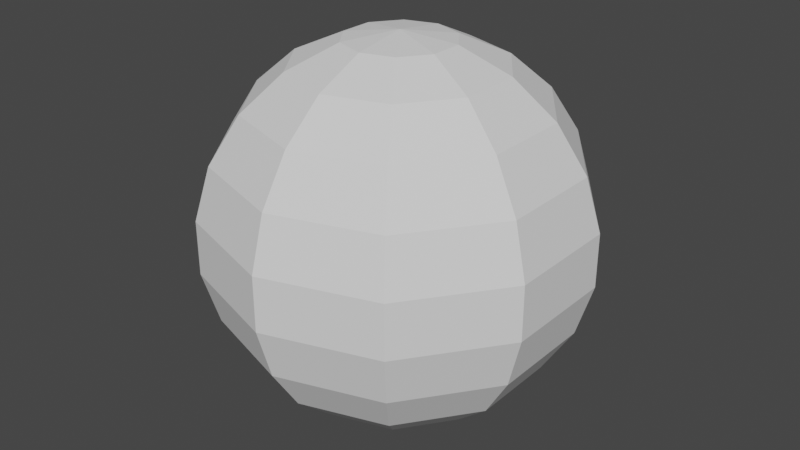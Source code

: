# Source: selection.blend  (saved by Blender 2.82.7; exported with 4.5.12 LTS)
import bpy
from mathutils import Matrix  # noqa: F401  (used for matrix-valued properties, if any)

bpy.ops.wm.read_factory_settings(use_empty=True)
scene = bpy.context.scene
scene.name = 'Scene'

# ---- collections
col_collection = bpy.data.collections.new('Collection'); scene.collection.children.link(col_collection)

# ---- world
world_world = bpy.data.worlds.new('World'); scene.world = world_world
world_world.use_nodes = True; world_world.node_tree.nodes.clear()
_N = world_world.node_tree.nodes; _L = world_world.node_tree.links
n0 = _N.new('ShaderNodeOutputWorld'); n0.name = 'World Output'; n0.location = (300, 300)
n1 = _N.new('ShaderNodeBackground'); n1.name = 'Background'; n1.location = (10, 300)
n1.inputs[0].default_value = (0.05088, 0.05088, 0.05088, 1.0)
_L.new(n1.outputs[0], n0.inputs[0])
n0.is_active_output = True
world_world.color = (0.05088, 0.05088, 0.05088)
world_world.use_sun_shadow = False
world_world.sun_shadow_jitter_overblur = 0.0

# ---- meshes
me_sphere_004 = bpy.data.meshes.new('Sphere.004')
me_sphere_004.from_pydata([(0.4442, 0.6114, -0.6549), (0.3178, 0.4374, -0.8413), (0.1656, 0.2279, -0.9595), (0.7188, 0.2335, -0.6549), (0.5142, 0.1671, -0.8413), (0.2679, 0.08706, -0.9595), (0.7188, -0.2335, -0.6549), (0.5142, -0.1671, -0.8413), (0.2679, -0.08706, -0.9595), (0.4442, -0.6114, -0.6549), (0.3178, -0.4374, -0.8413), (0.1656, -0.2279, -0.9595), (6.026e-08, -0.7557, -0.6549), (3.046e-08, -0.5406, -0.8413), (1.556e-08, -0.2817, -0.9595), (-0.4442, -0.6114, -0.6549), (-0.3178, -0.4374, -0.8413), (-0.1656, -0.2279, -0.9595), (-0.7188, -0.2335, -0.6549), (-0.5142, -0.1671, -0.8413), (-0.2679, -0.08706, -0.9595), (-0.7188, 0.2335, -0.6549), (-0.5142, 0.1671, -0.8413), (-0.2679, 0.08706, -0.9595), (-0.4442, 0.6114, -0.6549), (-0.3178, 0.4374, -0.8413), (-0.1656, 0.2279, -0.9595), (-1.484e-07, 0.7557, -0.6549), (-2.915e-08, 0.5406, -0.8413), (-5.895e-08, 0.2817, -0.9595), (0.0, 1.51e-07, -1.0)], [], [(30, 29, 2), (28, 27, 0, 1), (29, 28, 1, 2), (2, 1, 4, 5), (30, 2, 5), (1, 0, 3, 4), (30, 5, 8), (4, 3, 6, 7), (5, 4, 7, 8), (7, 6, 9, 10), (8, 7, 10, 11), (30, 8, 11), (10, 9, 12, 13), (11, 10, 13, 14), (30, 11, 14), (14, 13, 16, 17), (30, 14, 17), (13, 12, 15, 16), (30, 17, 20), (16, 15, 18, 19), (17, 16, 19, 20), (30, 20, 23), (19, 18, 21, 22), (20, 19, 22, 23), (22, 21, 24, 25), (23, 22, 25, 26), (30, 23, 26), (26, 25, 28, 29), (30, 26, 29), (25, 24, 27, 28)])
_uv = me_sphere_004.uv_layers.new(name='UVMap')
_uv.uv.foreach_set('vector', [0.65, 0.0, 0.7, 0.09091, 0.6, 0.09091, 0.7, 0.1818, 0.7, 0.2727, 0.6, 0.2727, 0.6, 0.1818, 0.7, 0.09091, 0.7, 0.1818, 0.6, 0.1818, 0.6, 0.09091, 0.6, 0.09091, 0.6, 0.1818, 0.5, 0.1818, 0.5, 0.09091, 0.55, 0.0, 0.6, 0.09091, 0.5, 0.09091, 0.6, 0.1818, 0.6, 0.2727, 0.5, 0.2727, 0.5, 0.1818, 0.45, 0.0, 0.5, 0.09091, 0.4, 0.09091, 0.5, 0.1818, 0.5, 0.2727, 0.4, 0.2727, 0.4, 0.1818, 0.5, 0.09091, 0.5, 0.1818, 0.4, 0.1818, 0.4, 0.09091, 0.4, 0.1818, 0.4, 0.2727, 0.3, 0.2727, 0.3, 0.1818, 0.4, 0.09091, 0.4, 0.1818, 0.3, 0.1818, 0.3, 0.09091, 0.35, 0.0, 0.4, 0.09091, 0.3, 0.09091, 0.3, 0.1818, 0.3, 0.2727, 0.2, 0.2727, 0.2, 0.1818, 0.3, 0.09091, 0.3, 0.1818, 0.2, 0.1818, 0.2, 0.09091, 0.25, 0.0, 0.3, 0.09091, 0.2, 0.09091, 0.2, 0.09091, 0.2, 0.1818, 0.1, 0.1818, 0.1, 0.09091, 0.15, 0.0, 0.2, 0.09091, 0.1, 0.09091, 0.2, 0.1818, 0.2, 0.2727, 0.1, 0.2727, 0.1, 0.1818, 0.05, 0.0, 0.1, 0.09091, 0.0, 0.09091, 0.1, 0.1818, 0.1, 0.2727, 5.96e-08, 0.2727, 2.98e-08, 0.1818, 0.1, 0.09091, 0.1, 0.1818, 2.98e-08, 0.1818, 0.0, 0.09091, 0.95, 0.0, 1.0, 0.09091, 0.9, 0.09091, 1.0, 0.1818, 1.0, 0.2727, 0.9, 0.2727, 0.9, 0.1818, 1.0, 0.09091, 1.0, 0.1818, 0.9, 0.1818, 0.9, 0.09091, 0.9, 0.1818, 0.9, 0.2727, 0.8, 0.2727, 0.8, 0.1818, 0.9, 0.09091, 0.9, 0.1818, 0.8, 0.1818, 0.8, 0.09091, 0.85, 0.0, 0.9, 0.09091, 0.8, 0.09091, 0.8, 0.09091, 0.8, 0.1818, 0.7, 0.1818, 0.7, 0.09091, 0.75, 0.0, 0.8, 0.09091, 0.7, 0.09091, 0.8, 0.1818, 0.8, 0.2727, 0.7, 0.2727, 0.7, 0.1818])
me_sphere_004.use_remesh_fix_poles = True
me_sphere_004.use_remesh_preserve_attributes = False
me_sphere_004.use_mirror_vertex_groups = False
me_sphere_004.update()
me_sphere_005 = bpy.data.meshes.new('Sphere.005')
me_sphere_005.from_pydata([(-8.875e-08, 2.884e-08, 1.0), (0.1656, 0.2279, 0.9595), (0.3178, 0.4374, 0.8413), (0.2679, 0.08706, 0.9595), (0.5142, 0.1671, 0.8413), (0.2679, -0.08706, 0.9595), (0.5142, -0.1671, 0.8413), (0.1656, -0.2279, 0.9595), (0.3178, -0.4374, 0.8413), (3.046e-08, -0.2817, 0.9595), (6.539e-10, -0.5406, 0.8413), (-0.1656, -0.2279, 0.9595), (-0.3178, -0.4374, 0.8413), (-0.2679, -0.08706, 0.9595), (-0.5142, -0.1671, 0.8413), (-0.2679, 0.08706, 0.9595), (-0.5142, 0.1671, 0.8413), (-0.1656, 0.2279, 0.9595), (-0.3178, 0.4374, 0.8413), (-2.915e-08, 0.2817, 0.9595), (-2.915e-08, 0.5406, 0.8413)], [], [(19, 0, 1), (20, 19, 1, 2), (1, 0, 3), (2, 1, 3, 4), (3, 0, 5), (4, 3, 5, 6), (5, 0, 7), (6, 5, 7, 8), (8, 7, 9, 10), (7, 0, 9), (9, 0, 11), (10, 9, 11, 12), (11, 0, 13), (12, 11, 13, 14), (13, 0, 15), (14, 13, 15, 16), (16, 15, 17, 18), (15, 0, 17), (17, 0, 19), (18, 17, 19, 20)])
_uv = me_sphere_005.uv_layers.new(name='UVMap')
_uv.uv.foreach_set('vector', [0.7, 0.9091, 0.65, 1.0, 0.6, 0.9091, 0.7, 0.8182, 0.7, 0.9091, 0.6, 0.9091, 0.6, 0.8182, 0.6, 0.9091, 0.55, 1.0, 0.5, 0.9091, 0.6, 0.8182, 0.6, 0.9091, 0.5, 0.9091, 0.5, 0.8182, 0.5, 0.9091, 0.45, 1.0, 0.4, 0.9091, 0.5, 0.8182, 0.5, 0.9091, 0.4, 0.9091, 0.4, 0.8182, 0.4, 0.9091, 0.35, 1.0, 0.3, 0.9091, 0.4, 0.8182, 0.4, 0.9091, 0.3, 0.9091, 0.3, 0.8182, 0.3, 0.8182, 0.3, 0.9091, 0.2, 0.9091, 0.2, 0.8182, 0.3, 0.9091, 0.25, 1.0, 0.2, 0.9091, 0.2, 0.9091, 0.15, 1.0, 0.1, 0.9091, 0.2, 0.8182, 0.2, 0.9091, 0.1, 0.9091, 0.1, 0.8182, 0.1, 0.9091, 0.05, 1.0, 0.0, 0.9091, 0.1, 0.8182, 0.1, 0.9091, 0.0, 0.9091, 2.98e-08, 0.8182, 1.0, 0.9091, 0.95, 1.0, 0.9, 0.9091, 1.0, 0.8182, 1.0, 0.9091, 0.9, 0.9091, 0.9, 0.8182, 0.9, 0.8182, 0.9, 0.9091, 0.8, 0.9091, 0.8, 0.8182, 0.9, 0.9091, 0.85, 1.0, 0.8, 0.9091, 0.8, 0.9091, 0.75, 1.0, 0.7, 0.9091, 0.8, 0.8182, 0.8, 0.9091, 0.7, 0.9091, 0.7, 0.8182])
me_sphere_005.use_remesh_fix_poles = True
me_sphere_005.use_remesh_preserve_attributes = False
me_sphere_005.use_mirror_vertex_groups = False
me_sphere_005.update()
me_sphere_006 = bpy.data.meshes.new('Sphere.006')
me_sphere_006.from_pydata([(0.3178, 0.4374, 0.8413), (0.4442, 0.6114, 0.6549), (0.5347, 0.7359, 0.4154), (0.5142, 0.1671, 0.8413), (0.7188, 0.2335, 0.6549), (0.8651, 0.2811, 0.4154), (0.5142, -0.1671, 0.8413), (0.7188, -0.2335, 0.6549), (0.8651, -0.2811, 0.4154), (0.3178, -0.4374, 0.8413), (0.4442, -0.6114, 0.6549), (0.5347, -0.7359, 0.4154), (6.539e-10, -0.5406, 0.8413), (6.539e-10, -0.7557, 0.6549), (6.539e-10, -0.9096, 0.4154), (-0.3178, -0.4374, 0.8413), (-0.4442, -0.6114, 0.6549), (-0.5347, -0.7359, 0.4154), (-0.5142, -0.1671, 0.8413), (-0.7188, -0.2335, 0.6549), (-0.8651, -0.2811, 0.4154), (-0.5142, 0.1671, 0.8413), (-0.7188, 0.2335, 0.6549), (-0.8651, 0.2811, 0.4154), (-0.3178, 0.4374, 0.8413), (-0.4442, 0.6114, 0.6549), (-0.5347, 0.7359, 0.4154), (-2.915e-08, 0.5406, 0.8413), (-2.915e-08, 0.7557, 0.6549), (-2.915e-08, 0.9096, 0.4154)], [], [(29, 28, 1, 2), (28, 27, 0, 1), (1, 0, 3, 4), (2, 1, 4, 5), (5, 4, 7, 8), (4, 3, 6, 7), (7, 6, 9, 10), (8, 7, 10, 11), (10, 9, 12, 13), (11, 10, 13, 14), (13, 12, 15, 16), (14, 13, 16, 17), (17, 16, 19, 20), (16, 15, 18, 19), (19, 18, 21, 22), (20, 19, 22, 23), (22, 21, 24, 25), (23, 22, 25, 26), (25, 24, 27, 28), (26, 25, 28, 29)])
_uv = me_sphere_006.uv_layers.new(name='UVMap')
_uv.uv.foreach_set('vector', [0.7, 0.6364, 0.7, 0.7273, 0.6, 0.7273, 0.6, 0.6364, 0.7, 0.7273, 0.7, 0.8182, 0.6, 0.8182, 0.6, 0.7273, 0.6, 0.7273, 0.6, 0.8182, 0.5, 0.8182, 0.5, 0.7273, 0.6, 0.6364, 0.6, 0.7273, 0.5, 0.7273, 0.5, 0.6364, 0.5, 0.6364, 0.5, 0.7273, 0.4, 0.7273, 0.4, 0.6364, 0.5, 0.7273, 0.5, 0.8182, 0.4, 0.8182, 0.4, 0.7273, 0.4, 0.7273, 0.4, 0.8182, 0.3, 0.8182, 0.3, 0.7273, 0.4, 0.6364, 0.4, 0.7273, 0.3, 0.7273, 0.3, 0.6364, 0.3, 0.7273, 0.3, 0.8182, 0.2, 0.8182, 0.2, 0.7273, 0.3, 0.6364, 0.3, 0.7273, 0.2, 0.7273, 0.2, 0.6364, 0.2, 0.7273, 0.2, 0.8182, 0.1, 0.8182, 0.1, 0.7273, 0.2, 0.6364, 0.2, 0.7273, 0.1, 0.7273, 0.1, 0.6364, 0.1, 0.6364, 0.1, 0.7273, 2.98e-08, 0.7273, 2.98e-08, 0.6364, 0.1, 0.7273, 0.1, 0.8182, 2.98e-08, 0.8182, 2.98e-08, 0.7273, 1.0, 0.7273, 1.0, 0.8182, 0.9, 0.8182, 0.9, 0.7273, 1.0, 0.6364, 1.0, 0.7273, 0.9, 0.7273, 0.9, 0.6364, 0.9, 0.7273, 0.9, 0.8182, 0.8, 0.8182, 0.8, 0.7273, 0.9, 0.6364, 0.9, 0.7273, 0.8, 0.7273, 0.8, 0.6364, 0.8, 0.7273, 0.8, 0.8182, 0.7, 0.8182, 0.7, 0.7273, 0.8, 0.6364, 0.8, 0.7273, 0.7, 0.7273, 0.7, 0.6364])
me_sphere_006.use_remesh_fix_poles = True
me_sphere_006.use_remesh_preserve_attributes = False
me_sphere_006.use_mirror_vertex_groups = False
me_sphere_006.update()
me_sphere_007 = bpy.data.meshes.new('Sphere.007')
me_sphere_007.from_pydata([(0.5347, 0.7359, 0.4154), (0.5818, 0.8008, 0.1423), (0.5818, 0.8008, -0.1423), (0.8651, 0.2811, 0.4154), (0.9414, 0.3059, 0.1423), (0.9414, 0.3059, -0.1423), (0.8651, -0.2811, 0.4154), (0.9414, -0.3059, 0.1423), (0.9414, -0.3059, -0.1423), (0.5347, -0.7359, 0.4154), (0.5818, -0.8008, 0.1423), (0.5818, -0.8008, -0.1423), (6.539e-10, -0.9096, 0.4154), (6.026e-08, -0.9898, 0.1423), (6.026e-08, -0.9898, -0.1423), (-0.5347, -0.7359, 0.4154), (-0.5818, -0.8008, 0.1423), (-0.5818, -0.8008, -0.1423), (-0.8651, -0.2811, 0.4154), (-0.9414, -0.3059, 0.1423), (-0.9414, -0.3059, -0.1423), (-0.8651, 0.2811, 0.4154), (-0.9414, 0.3059, 0.1423), (-0.9414, 0.3059, -0.1423), (-0.5347, 0.7359, 0.4154), (-0.5818, 0.8008, 0.1423), (-0.5818, 0.8008, -0.1423), (-2.915e-08, 0.9096, 0.4154), (-8.875e-08, 0.9898, 0.1423), (-8.875e-08, 0.9898, -0.1423)], [], [(28, 27, 0, 1), (29, 28, 1, 2), (1, 0, 3, 4), (2, 1, 4, 5), (4, 3, 6, 7), (5, 4, 7, 8), (7, 6, 9, 10), (8, 7, 10, 11), (11, 10, 13, 14), (10, 9, 12, 13), (14, 13, 16, 17), (13, 12, 15, 16), (16, 15, 18, 19), (17, 16, 19, 20), (19, 18, 21, 22), (20, 19, 22, 23), (22, 21, 24, 25), (23, 22, 25, 26), (26, 25, 28, 29), (25, 24, 27, 28)])
_uv = me_sphere_007.uv_layers.new(name='UVMap')
_uv.uv.foreach_set('vector', [0.7, 0.5455, 0.7, 0.6364, 0.6, 0.6364, 0.6, 0.5455, 0.7, 0.4545, 0.7, 0.5455, 0.6, 0.5455, 0.6, 0.4545, 0.6, 0.5455, 0.6, 0.6364, 0.5, 0.6364, 0.5, 0.5455, 0.6, 0.4545, 0.6, 0.5455, 0.5, 0.5455, 0.5, 0.4545, 0.5, 0.5455, 0.5, 0.6364, 0.4, 0.6364, 0.4, 0.5455, 0.5, 0.4545, 0.5, 0.5455, 0.4, 0.5455, 0.4, 0.4545, 0.4, 0.5455, 0.4, 0.6364, 0.3, 0.6364, 0.3, 0.5455, 0.4, 0.4545, 0.4, 0.5455, 0.3, 0.5455, 0.3, 0.4545, 0.3, 0.4545, 0.3, 0.5455, 0.2, 0.5455, 0.2, 0.4545, 0.3, 0.5455, 0.3, 0.6364, 0.2, 0.6364, 0.2, 0.5455, 0.2, 0.4545, 0.2, 0.5455, 0.1, 0.5455, 0.1, 0.4545, 0.2, 0.5455, 0.2, 0.6364, 0.1, 0.6364, 0.1, 0.5455, 0.1, 0.5455, 0.1, 0.6364, 2.98e-08, 0.6364, 5.96e-08, 0.5455, 0.1, 0.4545, 0.1, 0.5455, 5.96e-08, 0.5455, 5.96e-08, 0.4545, 1.0, 0.5455, 1.0, 0.6364, 0.9, 0.6364, 0.9, 0.5455, 1.0, 0.4545, 1.0, 0.5455, 0.9, 0.5455, 0.9, 0.4545, 0.9, 0.5455, 0.9, 0.6364, 0.8, 0.6364, 0.8, 0.5455, 0.9, 0.4545, 0.9, 0.5455, 0.8, 0.5455, 0.8, 0.4545, 0.8, 0.4545, 0.8, 0.5455, 0.7, 0.5455, 0.7, 0.4545, 0.8, 0.5455, 0.8, 0.6364, 0.7, 0.6364, 0.7, 0.5455])
me_sphere_007.use_remesh_fix_poles = True
me_sphere_007.use_remesh_preserve_attributes = False
me_sphere_007.use_mirror_vertex_groups = False
me_sphere_007.update()
me_sphere_008 = bpy.data.meshes.new('Sphere.008')
me_sphere_008.from_pydata([(0.5818, 0.8008, -0.1423), (0.5347, 0.7359, -0.4154), (0.4442, 0.6114, -0.6549), (0.9414, 0.3059, -0.1423), (0.8651, 0.2811, -0.4154), (0.7188, 0.2335, -0.6549), (0.9414, -0.3059, -0.1423), (0.8651, -0.2811, -0.4154), (0.7188, -0.2335, -0.6549), (0.5818, -0.8008, -0.1423), (0.5347, -0.7359, -0.4154), (0.4442, -0.6114, -0.6549), (6.026e-08, -0.9898, -0.1423), (6.026e-08, -0.9096, -0.4154), (6.026e-08, -0.7557, -0.6549), (-0.5818, -0.8008, -0.1423), (-0.5347, -0.7359, -0.4154), (-0.4442, -0.6114, -0.6549), (-0.9414, -0.3059, -0.1423), (-0.8651, -0.2811, -0.4154), (-0.7188, -0.2335, -0.6549), (-0.9414, 0.3059, -0.1423), (-0.8651, 0.2811, -0.4154), (-0.7188, 0.2335, -0.6549), (-0.5818, 0.8008, -0.1423), (-0.5347, 0.7359, -0.4154), (-0.4442, 0.6114, -0.6549), (-8.875e-08, 0.9898, -0.1423), (-2.08e-07, 0.9096, -0.4154), (-1.484e-07, 0.7557, -0.6549)], [], [(28, 27, 0, 1), (29, 28, 1, 2), (1, 0, 3, 4), (2, 1, 4, 5), (4, 3, 6, 7), (5, 4, 7, 8), (8, 7, 10, 11), (7, 6, 9, 10), (10, 9, 12, 13), (11, 10, 13, 14), (13, 12, 15, 16), (14, 13, 16, 17), (16, 15, 18, 19), (17, 16, 19, 20), (20, 19, 22, 23), (19, 18, 21, 22), (22, 21, 24, 25), (23, 22, 25, 26), (25, 24, 27, 28), (26, 25, 28, 29)])
_uv = me_sphere_008.uv_layers.new(name='UVMap')
_uv.uv.foreach_set('vector', [0.7, 0.3636, 0.7, 0.4545, 0.6, 0.4545, 0.6, 0.3636, 0.7, 0.2727, 0.7, 0.3636, 0.6, 0.3636, 0.6, 0.2727, 0.6, 0.3636, 0.6, 0.4545, 0.5, 0.4545, 0.5, 0.3636, 0.6, 0.2727, 0.6, 0.3636, 0.5, 0.3636, 0.5, 0.2727, 0.5, 0.3636, 0.5, 0.4545, 0.4, 0.4545, 0.4, 0.3636, 0.5, 0.2727, 0.5, 0.3636, 0.4, 0.3636, 0.4, 0.2727, 0.4, 0.2727, 0.4, 0.3636, 0.3, 0.3636, 0.3, 0.2727, 0.4, 0.3636, 0.4, 0.4545, 0.3, 0.4545, 0.3, 0.3636, 0.3, 0.3636, 0.3, 0.4545, 0.2, 0.4545, 0.2, 0.3636, 0.3, 0.2727, 0.3, 0.3636, 0.2, 0.3636, 0.2, 0.2727, 0.2, 0.3636, 0.2, 0.4545, 0.1, 0.4545, 0.1, 0.3636, 0.2, 0.2727, 0.2, 0.3636, 0.1, 0.3636, 0.1, 0.2727, 0.1, 0.3636, 0.1, 0.4545, 5.96e-08, 0.4545, 5.96e-08, 0.3636, 0.1, 0.2727, 0.1, 0.3636, 5.96e-08, 0.3636, 5.96e-08, 0.2727, 1.0, 0.2727, 1.0, 0.3636, 0.9, 0.3636, 0.9, 0.2727, 1.0, 0.3636, 1.0, 0.4545, 0.9, 0.4545, 0.9, 0.3636, 0.9, 0.3636, 0.9, 0.4545, 0.8, 0.4545, 0.8, 0.3636, 0.9, 0.2727, 0.9, 0.3636, 0.8, 0.3636, 0.8, 0.2727, 0.8, 0.3636, 0.8, 0.4545, 0.7, 0.4545, 0.7, 0.3636, 0.8, 0.2727, 0.8, 0.3636, 0.7, 0.3636, 0.7, 0.2727])
me_sphere_008.use_remesh_fix_poles = True
me_sphere_008.use_remesh_preserve_attributes = False
me_sphere_008.use_mirror_vertex_groups = False
me_sphere_008.update()

# ---- objects
ob_5 = bpy.data.objects.new('5', me_sphere_004)
ob_1 = bpy.data.objects.new('1', me_sphere_005)
ob_2 = bpy.data.objects.new('2', me_sphere_006)
ob_3 = bpy.data.objects.new('3', me_sphere_007)
ob_4 = bpy.data.objects.new('4', me_sphere_008)

# ---- transforms, parenting, visibility, modifiers, constraints
ob_5.location = (0.0, 0.0, 0.0)
ob_5.lineart.crease_threshold = 0.0
ob_1.location = (0.0, 0.0, 0.0)
ob_1.lineart.crease_threshold = 0.0
ob_2.location = (0.0, 0.0, 0.0)
ob_2.lineart.crease_threshold = 0.0
ob_3.location = (0.0, 0.0, 0.0)
ob_3.lineart.crease_threshold = 0.0
ob_4.location = (0.0, 0.0, 0.0)
ob_4.lineart.crease_threshold = 0.0

# ---- collection membership
col_collection.objects.link(ob_5)
col_collection.objects.link(ob_1)
col_collection.objects.link(ob_2)
col_collection.objects.link(ob_3)
col_collection.objects.link(ob_4)

# ---- scene / render settings (as saved in the file)
scene.frame_start = 1; scene.frame_end = 250; scene.frame_set(1)
scene.render.engine = 'BLENDER_EEVEE_NEXT'
scene.cycles.use_denoising = False
scene.cycles.samples = 128
scene.cycles.sampling_pattern = 'TABULATED_SOBOL'
scene.cycles.use_adaptive_sampling = False
scene.cycles.use_light_tree = False
scene.view_settings.view_transform = 'Filmic'
bpy.context.view_layer.update()

# ---- added for rendering (the .blend has no active camera and no usable light): camera, sun
cam_auto = bpy.data.cameras.new('AutoCamera')
cam_auto.lens = 50.0
cam_auto.sensor_width = 36.0
cam_auto.clip_end = 1000.0
ob_auto_camera = bpy.data.objects.new('AutoCamera', cam_auto)
scene.collection.objects.link(ob_auto_camera)
ob_auto_camera.location = (3.13264, -3.75917, 2.50611)
ob_auto_camera.rotation_euler = (1.09748, -7.21219e-08, 0.694738)
scene.camera = ob_auto_camera
light_auto_sun = bpy.data.lights.new('AutoSun', 'SUN')
light_auto_sun.energy = 3.0
light_auto_sun.angle = 0.0523599
ob_auto_sun = bpy.data.objects.new('AutoSun', light_auto_sun)
scene.collection.objects.link(ob_auto_sun)
ob_auto_sun.rotation_euler = (0.872665, 0.174533, 0.523599)
bpy.context.view_layer.update()
